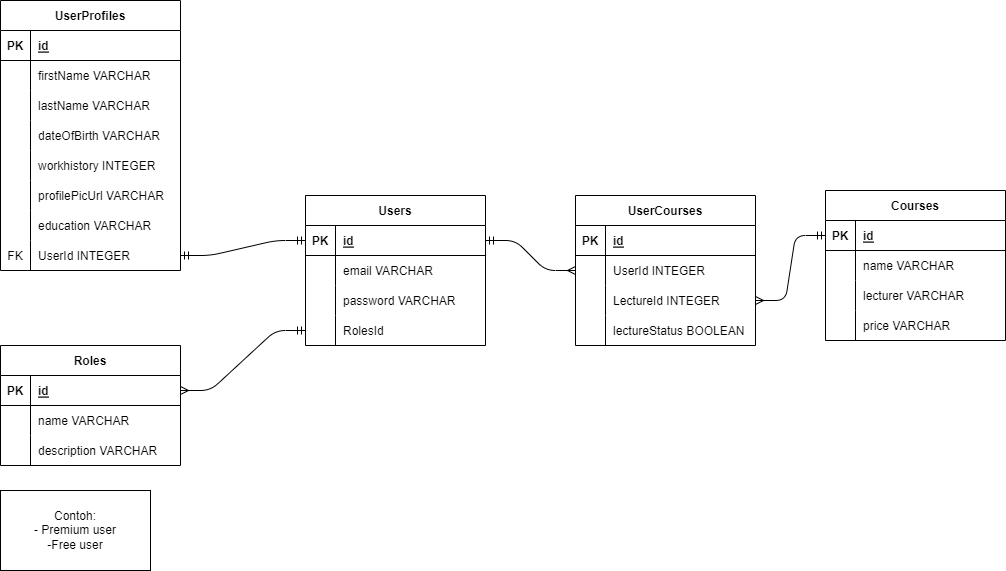

The diagram above was exported from draw.io. Its source (the exported page's mxGraphModel, read from the mxfile embedded in the PNG):
<mxGraphModel dx="2441" dy="847" grid="1" gridSize="10" guides="1" tooltips="1" connect="1" arrows="1" fold="1" page="1" pageScale="1" pageWidth="850" pageHeight="1100" background="#ffffff" math="0" shadow="0">
  <root>
    <mxCell id="0" />
    <mxCell id="1" parent="0" />
    <mxCell id="2" value="Users" style="shape=table;startSize=30;container=1;collapsible=1;childLayout=tableLayout;fixedRows=1;rowLines=0;fontStyle=1;align=center;resizeLast=1;" vertex="1" parent="1">
      <mxGeometry x="170" y="455" width="180" height="150" as="geometry" />
    </mxCell>
    <mxCell id="3" value="" style="shape=tableRow;horizontal=0;startSize=0;swimlaneHead=0;swimlaneBody=0;fillColor=none;collapsible=0;dropTarget=0;points=[[0,0.5],[1,0.5]];portConstraint=eastwest;top=0;left=0;right=0;bottom=1;" vertex="1" parent="2">
      <mxGeometry y="30" width="180" height="30" as="geometry" />
    </mxCell>
    <mxCell id="4" value="PK" style="shape=partialRectangle;connectable=0;fillColor=none;top=0;left=0;bottom=0;right=0;fontStyle=1;overflow=hidden;" vertex="1" parent="3">
      <mxGeometry width="30" height="30" as="geometry">
        <mxRectangle width="30" height="30" as="alternateBounds" />
      </mxGeometry>
    </mxCell>
    <mxCell id="5" value="id" style="shape=partialRectangle;connectable=0;fillColor=none;top=0;left=0;bottom=0;right=0;align=left;spacingLeft=6;fontStyle=5;overflow=hidden;" vertex="1" parent="3">
      <mxGeometry x="30" width="150" height="30" as="geometry">
        <mxRectangle width="150" height="30" as="alternateBounds" />
      </mxGeometry>
    </mxCell>
    <mxCell id="6" value="" style="shape=tableRow;horizontal=0;startSize=0;swimlaneHead=0;swimlaneBody=0;fillColor=none;collapsible=0;dropTarget=0;points=[[0,0.5],[1,0.5]];portConstraint=eastwest;top=0;left=0;right=0;bottom=0;" vertex="1" parent="2">
      <mxGeometry y="60" width="180" height="30" as="geometry" />
    </mxCell>
    <mxCell id="7" value="" style="shape=partialRectangle;connectable=0;fillColor=none;top=0;left=0;bottom=0;right=0;editable=1;overflow=hidden;" vertex="1" parent="6">
      <mxGeometry width="30" height="30" as="geometry">
        <mxRectangle width="30" height="30" as="alternateBounds" />
      </mxGeometry>
    </mxCell>
    <mxCell id="8" value="email VARCHAR" style="shape=partialRectangle;connectable=0;fillColor=none;top=0;left=0;bottom=0;right=0;align=left;spacingLeft=6;overflow=hidden;" vertex="1" parent="6">
      <mxGeometry x="30" width="150" height="30" as="geometry">
        <mxRectangle width="150" height="30" as="alternateBounds" />
      </mxGeometry>
    </mxCell>
    <mxCell id="9" value="" style="shape=tableRow;horizontal=0;startSize=0;swimlaneHead=0;swimlaneBody=0;fillColor=none;collapsible=0;dropTarget=0;points=[[0,0.5],[1,0.5]];portConstraint=eastwest;top=0;left=0;right=0;bottom=0;" vertex="1" parent="2">
      <mxGeometry y="90" width="180" height="30" as="geometry" />
    </mxCell>
    <mxCell id="10" value="" style="shape=partialRectangle;connectable=0;fillColor=none;top=0;left=0;bottom=0;right=0;editable=1;overflow=hidden;" vertex="1" parent="9">
      <mxGeometry width="30" height="30" as="geometry">
        <mxRectangle width="30" height="30" as="alternateBounds" />
      </mxGeometry>
    </mxCell>
    <mxCell id="11" value="password VARCHAR" style="shape=partialRectangle;connectable=0;fillColor=none;top=0;left=0;bottom=0;right=0;align=left;spacingLeft=6;overflow=hidden;" vertex="1" parent="9">
      <mxGeometry x="30" width="150" height="30" as="geometry">
        <mxRectangle width="150" height="30" as="alternateBounds" />
      </mxGeometry>
    </mxCell>
    <mxCell id="12" value="" style="shape=tableRow;horizontal=0;startSize=0;swimlaneHead=0;swimlaneBody=0;fillColor=none;collapsible=0;dropTarget=0;points=[[0,0.5],[1,0.5]];portConstraint=eastwest;top=0;left=0;right=0;bottom=0;" vertex="1" parent="2">
      <mxGeometry y="120" width="180" height="30" as="geometry" />
    </mxCell>
    <mxCell id="13" value="" style="shape=partialRectangle;connectable=0;fillColor=none;top=0;left=0;bottom=0;right=0;editable=1;overflow=hidden;" vertex="1" parent="12">
      <mxGeometry width="30" height="30" as="geometry">
        <mxRectangle width="30" height="30" as="alternateBounds" />
      </mxGeometry>
    </mxCell>
    <mxCell id="14" value="RolesId" style="shape=partialRectangle;connectable=0;fillColor=none;top=0;left=0;bottom=0;right=0;align=left;spacingLeft=6;overflow=hidden;" vertex="1" parent="12">
      <mxGeometry x="30" width="150" height="30" as="geometry">
        <mxRectangle width="150" height="30" as="alternateBounds" />
      </mxGeometry>
    </mxCell>
    <mxCell id="16" value="UserProfiles" style="shape=table;startSize=30;container=1;collapsible=1;childLayout=tableLayout;fixedRows=1;rowLines=0;fontStyle=1;align=center;resizeLast=1;" vertex="1" parent="1">
      <mxGeometry x="-135" y="260" width="180" height="270" as="geometry" />
    </mxCell>
    <mxCell id="17" value="" style="shape=tableRow;horizontal=0;startSize=0;swimlaneHead=0;swimlaneBody=0;fillColor=none;collapsible=0;dropTarget=0;points=[[0,0.5],[1,0.5]];portConstraint=eastwest;top=0;left=0;right=0;bottom=1;" vertex="1" parent="16">
      <mxGeometry y="30" width="180" height="30" as="geometry" />
    </mxCell>
    <mxCell id="18" value="PK" style="shape=partialRectangle;connectable=0;fillColor=none;top=0;left=0;bottom=0;right=0;fontStyle=1;overflow=hidden;" vertex="1" parent="17">
      <mxGeometry width="30" height="30" as="geometry">
        <mxRectangle width="30" height="30" as="alternateBounds" />
      </mxGeometry>
    </mxCell>
    <mxCell id="19" value="id" style="shape=partialRectangle;connectable=0;fillColor=none;top=0;left=0;bottom=0;right=0;align=left;spacingLeft=6;fontStyle=5;overflow=hidden;" vertex="1" parent="17">
      <mxGeometry x="30" width="150" height="30" as="geometry">
        <mxRectangle width="150" height="30" as="alternateBounds" />
      </mxGeometry>
    </mxCell>
    <mxCell id="20" value="" style="shape=tableRow;horizontal=0;startSize=0;swimlaneHead=0;swimlaneBody=0;fillColor=none;collapsible=0;dropTarget=0;points=[[0,0.5],[1,0.5]];portConstraint=eastwest;top=0;left=0;right=0;bottom=0;" vertex="1" parent="16">
      <mxGeometry y="60" width="180" height="30" as="geometry" />
    </mxCell>
    <mxCell id="21" value="" style="shape=partialRectangle;connectable=0;fillColor=none;top=0;left=0;bottom=0;right=0;editable=1;overflow=hidden;" vertex="1" parent="20">
      <mxGeometry width="30" height="30" as="geometry">
        <mxRectangle width="30" height="30" as="alternateBounds" />
      </mxGeometry>
    </mxCell>
    <mxCell id="22" value="firstName VARCHAR" style="shape=partialRectangle;connectable=0;fillColor=none;top=0;left=0;bottom=0;right=0;align=left;spacingLeft=6;overflow=hidden;" vertex="1" parent="20">
      <mxGeometry x="30" width="150" height="30" as="geometry">
        <mxRectangle width="150" height="30" as="alternateBounds" />
      </mxGeometry>
    </mxCell>
    <mxCell id="23" value="" style="shape=tableRow;horizontal=0;startSize=0;swimlaneHead=0;swimlaneBody=0;fillColor=none;collapsible=0;dropTarget=0;points=[[0,0.5],[1,0.5]];portConstraint=eastwest;top=0;left=0;right=0;bottom=0;" vertex="1" parent="16">
      <mxGeometry y="90" width="180" height="30" as="geometry" />
    </mxCell>
    <mxCell id="24" value="" style="shape=partialRectangle;connectable=0;fillColor=none;top=0;left=0;bottom=0;right=0;editable=1;overflow=hidden;" vertex="1" parent="23">
      <mxGeometry width="30" height="30" as="geometry">
        <mxRectangle width="30" height="30" as="alternateBounds" />
      </mxGeometry>
    </mxCell>
    <mxCell id="25" value="lastName VARCHAR" style="shape=partialRectangle;connectable=0;fillColor=none;top=0;left=0;bottom=0;right=0;align=left;spacingLeft=6;overflow=hidden;" vertex="1" parent="23">
      <mxGeometry x="30" width="150" height="30" as="geometry">
        <mxRectangle width="150" height="30" as="alternateBounds" />
      </mxGeometry>
    </mxCell>
    <mxCell id="26" value="" style="shape=tableRow;horizontal=0;startSize=0;swimlaneHead=0;swimlaneBody=0;fillColor=none;collapsible=0;dropTarget=0;points=[[0,0.5],[1,0.5]];portConstraint=eastwest;top=0;left=0;right=0;bottom=0;" vertex="1" parent="16">
      <mxGeometry y="120" width="180" height="30" as="geometry" />
    </mxCell>
    <mxCell id="27" value="" style="shape=partialRectangle;connectable=0;fillColor=none;top=0;left=0;bottom=0;right=0;editable=1;overflow=hidden;" vertex="1" parent="26">
      <mxGeometry width="30" height="30" as="geometry">
        <mxRectangle width="30" height="30" as="alternateBounds" />
      </mxGeometry>
    </mxCell>
    <mxCell id="28" value="dateOfBirth VARCHAR" style="shape=partialRectangle;connectable=0;fillColor=none;top=0;left=0;bottom=0;right=0;align=left;spacingLeft=6;overflow=hidden;" vertex="1" parent="26">
      <mxGeometry x="30" width="150" height="30" as="geometry">
        <mxRectangle width="150" height="30" as="alternateBounds" />
      </mxGeometry>
    </mxCell>
    <mxCell id="60" value="" style="shape=tableRow;horizontal=0;startSize=0;swimlaneHead=0;swimlaneBody=0;fillColor=none;collapsible=0;dropTarget=0;points=[[0,0.5],[1,0.5]];portConstraint=eastwest;top=0;left=0;right=0;bottom=0;" vertex="1" parent="16">
      <mxGeometry y="150" width="180" height="30" as="geometry" />
    </mxCell>
    <mxCell id="61" value="" style="shape=partialRectangle;connectable=0;fillColor=none;top=0;left=0;bottom=0;right=0;editable=1;overflow=hidden;" vertex="1" parent="60">
      <mxGeometry width="30" height="30" as="geometry">
        <mxRectangle width="30" height="30" as="alternateBounds" />
      </mxGeometry>
    </mxCell>
    <mxCell id="62" value="workhistory INTEGER" style="shape=partialRectangle;connectable=0;fillColor=none;top=0;left=0;bottom=0;right=0;align=left;spacingLeft=6;overflow=hidden;" vertex="1" parent="60">
      <mxGeometry x="30" width="150" height="30" as="geometry">
        <mxRectangle width="150" height="30" as="alternateBounds" />
      </mxGeometry>
    </mxCell>
    <mxCell id="63" value="" style="shape=tableRow;horizontal=0;startSize=0;swimlaneHead=0;swimlaneBody=0;fillColor=none;collapsible=0;dropTarget=0;points=[[0,0.5],[1,0.5]];portConstraint=eastwest;top=0;left=0;right=0;bottom=0;" vertex="1" parent="16">
      <mxGeometry y="180" width="180" height="30" as="geometry" />
    </mxCell>
    <mxCell id="64" value="" style="shape=partialRectangle;connectable=0;fillColor=none;top=0;left=0;bottom=0;right=0;editable=1;overflow=hidden;" vertex="1" parent="63">
      <mxGeometry width="30" height="30" as="geometry">
        <mxRectangle width="30" height="30" as="alternateBounds" />
      </mxGeometry>
    </mxCell>
    <mxCell id="65" value="profilePicUrl VARCHAR" style="shape=partialRectangle;connectable=0;fillColor=none;top=0;left=0;bottom=0;right=0;align=left;spacingLeft=6;overflow=hidden;" vertex="1" parent="63">
      <mxGeometry x="30" width="150" height="30" as="geometry">
        <mxRectangle width="150" height="30" as="alternateBounds" />
      </mxGeometry>
    </mxCell>
    <mxCell id="66" value="" style="shape=tableRow;horizontal=0;startSize=0;swimlaneHead=0;swimlaneBody=0;fillColor=none;collapsible=0;dropTarget=0;points=[[0,0.5],[1,0.5]];portConstraint=eastwest;top=0;left=0;right=0;bottom=0;" vertex="1" parent="16">
      <mxGeometry y="210" width="180" height="30" as="geometry" />
    </mxCell>
    <mxCell id="67" value="" style="shape=partialRectangle;connectable=0;fillColor=none;top=0;left=0;bottom=0;right=0;editable=1;overflow=hidden;" vertex="1" parent="66">
      <mxGeometry width="30" height="30" as="geometry">
        <mxRectangle width="30" height="30" as="alternateBounds" />
      </mxGeometry>
    </mxCell>
    <mxCell id="68" value="education VARCHAR" style="shape=partialRectangle;connectable=0;fillColor=none;top=0;left=0;bottom=0;right=0;align=left;spacingLeft=6;overflow=hidden;" vertex="1" parent="66">
      <mxGeometry x="30" width="150" height="30" as="geometry">
        <mxRectangle width="150" height="30" as="alternateBounds" />
      </mxGeometry>
    </mxCell>
    <mxCell id="69" value="" style="shape=tableRow;horizontal=0;startSize=0;swimlaneHead=0;swimlaneBody=0;fillColor=none;collapsible=0;dropTarget=0;points=[[0,0.5],[1,0.5]];portConstraint=eastwest;top=0;left=0;right=0;bottom=0;" vertex="1" parent="16">
      <mxGeometry y="240" width="180" height="30" as="geometry" />
    </mxCell>
    <mxCell id="70" value="FK" style="shape=partialRectangle;connectable=0;fillColor=none;top=0;left=0;bottom=0;right=0;editable=1;overflow=hidden;" vertex="1" parent="69">
      <mxGeometry width="30" height="30" as="geometry">
        <mxRectangle width="30" height="30" as="alternateBounds" />
      </mxGeometry>
    </mxCell>
    <mxCell id="71" value="UserId INTEGER" style="shape=partialRectangle;connectable=0;fillColor=none;top=0;left=0;bottom=0;right=0;align=left;spacingLeft=6;overflow=hidden;" vertex="1" parent="69">
      <mxGeometry x="30" width="150" height="30" as="geometry">
        <mxRectangle width="150" height="30" as="alternateBounds" />
      </mxGeometry>
    </mxCell>
    <mxCell id="32" value="Courses" style="shape=table;startSize=30;container=1;collapsible=1;childLayout=tableLayout;fixedRows=1;rowLines=0;fontStyle=1;align=center;resizeLast=1;" vertex="1" parent="1">
      <mxGeometry x="690" y="450" width="180" height="150" as="geometry" />
    </mxCell>
    <mxCell id="33" value="" style="shape=tableRow;horizontal=0;startSize=0;swimlaneHead=0;swimlaneBody=0;fillColor=none;collapsible=0;dropTarget=0;points=[[0,0.5],[1,0.5]];portConstraint=eastwest;top=0;left=0;right=0;bottom=1;" vertex="1" parent="32">
      <mxGeometry y="30" width="180" height="30" as="geometry" />
    </mxCell>
    <mxCell id="34" value="PK" style="shape=partialRectangle;connectable=0;fillColor=none;top=0;left=0;bottom=0;right=0;fontStyle=1;overflow=hidden;" vertex="1" parent="33">
      <mxGeometry width="30" height="30" as="geometry">
        <mxRectangle width="30" height="30" as="alternateBounds" />
      </mxGeometry>
    </mxCell>
    <mxCell id="35" value="id" style="shape=partialRectangle;connectable=0;fillColor=none;top=0;left=0;bottom=0;right=0;align=left;spacingLeft=6;fontStyle=5;overflow=hidden;" vertex="1" parent="33">
      <mxGeometry x="30" width="150" height="30" as="geometry">
        <mxRectangle width="150" height="30" as="alternateBounds" />
      </mxGeometry>
    </mxCell>
    <mxCell id="36" value="" style="shape=tableRow;horizontal=0;startSize=0;swimlaneHead=0;swimlaneBody=0;fillColor=none;collapsible=0;dropTarget=0;points=[[0,0.5],[1,0.5]];portConstraint=eastwest;top=0;left=0;right=0;bottom=0;" vertex="1" parent="32">
      <mxGeometry y="60" width="180" height="30" as="geometry" />
    </mxCell>
    <mxCell id="37" value="" style="shape=partialRectangle;connectable=0;fillColor=none;top=0;left=0;bottom=0;right=0;editable=1;overflow=hidden;" vertex="1" parent="36">
      <mxGeometry width="30" height="30" as="geometry">
        <mxRectangle width="30" height="30" as="alternateBounds" />
      </mxGeometry>
    </mxCell>
    <mxCell id="38" value="name VARCHAR" style="shape=partialRectangle;connectable=0;fillColor=none;top=0;left=0;bottom=0;right=0;align=left;spacingLeft=6;overflow=hidden;" vertex="1" parent="36">
      <mxGeometry x="30" width="150" height="30" as="geometry">
        <mxRectangle width="150" height="30" as="alternateBounds" />
      </mxGeometry>
    </mxCell>
    <mxCell id="39" value="" style="shape=tableRow;horizontal=0;startSize=0;swimlaneHead=0;swimlaneBody=0;fillColor=none;collapsible=0;dropTarget=0;points=[[0,0.5],[1,0.5]];portConstraint=eastwest;top=0;left=0;right=0;bottom=0;" vertex="1" parent="32">
      <mxGeometry y="90" width="180" height="30" as="geometry" />
    </mxCell>
    <mxCell id="40" value="" style="shape=partialRectangle;connectable=0;fillColor=none;top=0;left=0;bottom=0;right=0;editable=1;overflow=hidden;" vertex="1" parent="39">
      <mxGeometry width="30" height="30" as="geometry">
        <mxRectangle width="30" height="30" as="alternateBounds" />
      </mxGeometry>
    </mxCell>
    <mxCell id="41" value="lecturer VARCHAR" style="shape=partialRectangle;connectable=0;fillColor=none;top=0;left=0;bottom=0;right=0;align=left;spacingLeft=6;overflow=hidden;" vertex="1" parent="39">
      <mxGeometry x="30" width="150" height="30" as="geometry">
        <mxRectangle width="150" height="30" as="alternateBounds" />
      </mxGeometry>
    </mxCell>
    <mxCell id="94" value="" style="shape=tableRow;horizontal=0;startSize=0;swimlaneHead=0;swimlaneBody=0;fillColor=none;collapsible=0;dropTarget=0;points=[[0,0.5],[1,0.5]];portConstraint=eastwest;top=0;left=0;right=0;bottom=0;" vertex="1" parent="32">
      <mxGeometry y="120" width="180" height="30" as="geometry" />
    </mxCell>
    <mxCell id="95" value="" style="shape=partialRectangle;connectable=0;fillColor=none;top=0;left=0;bottom=0;right=0;editable=1;overflow=hidden;" vertex="1" parent="94">
      <mxGeometry width="30" height="30" as="geometry">
        <mxRectangle width="30" height="30" as="alternateBounds" />
      </mxGeometry>
    </mxCell>
    <mxCell id="96" value="price VARCHAR" style="shape=partialRectangle;connectable=0;fillColor=none;top=0;left=0;bottom=0;right=0;align=left;spacingLeft=6;overflow=hidden;" vertex="1" parent="94">
      <mxGeometry x="30" width="150" height="30" as="geometry">
        <mxRectangle width="150" height="30" as="alternateBounds" />
      </mxGeometry>
    </mxCell>
    <mxCell id="45" value="UserCourses" style="shape=table;startSize=30;container=1;collapsible=1;childLayout=tableLayout;fixedRows=1;rowLines=0;fontStyle=1;align=center;resizeLast=1;" vertex="1" parent="1">
      <mxGeometry x="440" y="455" width="180" height="150" as="geometry" />
    </mxCell>
    <mxCell id="46" value="" style="shape=tableRow;horizontal=0;startSize=0;swimlaneHead=0;swimlaneBody=0;fillColor=none;collapsible=0;dropTarget=0;points=[[0,0.5],[1,0.5]];portConstraint=eastwest;top=0;left=0;right=0;bottom=1;" vertex="1" parent="45">
      <mxGeometry y="30" width="180" height="30" as="geometry" />
    </mxCell>
    <mxCell id="47" value="PK" style="shape=partialRectangle;connectable=0;fillColor=none;top=0;left=0;bottom=0;right=0;fontStyle=1;overflow=hidden;" vertex="1" parent="46">
      <mxGeometry width="30" height="30" as="geometry">
        <mxRectangle width="30" height="30" as="alternateBounds" />
      </mxGeometry>
    </mxCell>
    <mxCell id="48" value="id" style="shape=partialRectangle;connectable=0;fillColor=none;top=0;left=0;bottom=0;right=0;align=left;spacingLeft=6;fontStyle=5;overflow=hidden;" vertex="1" parent="46">
      <mxGeometry x="30" width="150" height="30" as="geometry">
        <mxRectangle width="150" height="30" as="alternateBounds" />
      </mxGeometry>
    </mxCell>
    <mxCell id="49" value="" style="shape=tableRow;horizontal=0;startSize=0;swimlaneHead=0;swimlaneBody=0;fillColor=none;collapsible=0;dropTarget=0;points=[[0,0.5],[1,0.5]];portConstraint=eastwest;top=0;left=0;right=0;bottom=0;" vertex="1" parent="45">
      <mxGeometry y="60" width="180" height="30" as="geometry" />
    </mxCell>
    <mxCell id="50" value="" style="shape=partialRectangle;connectable=0;fillColor=none;top=0;left=0;bottom=0;right=0;editable=1;overflow=hidden;" vertex="1" parent="49">
      <mxGeometry width="30" height="30" as="geometry">
        <mxRectangle width="30" height="30" as="alternateBounds" />
      </mxGeometry>
    </mxCell>
    <mxCell id="51" value="UserId INTEGER" style="shape=partialRectangle;connectable=0;fillColor=none;top=0;left=0;bottom=0;right=0;align=left;spacingLeft=6;overflow=hidden;" vertex="1" parent="49">
      <mxGeometry x="30" width="150" height="30" as="geometry">
        <mxRectangle width="150" height="30" as="alternateBounds" />
      </mxGeometry>
    </mxCell>
    <mxCell id="52" value="" style="shape=tableRow;horizontal=0;startSize=0;swimlaneHead=0;swimlaneBody=0;fillColor=none;collapsible=0;dropTarget=0;points=[[0,0.5],[1,0.5]];portConstraint=eastwest;top=0;left=0;right=0;bottom=0;" vertex="1" parent="45">
      <mxGeometry y="90" width="180" height="30" as="geometry" />
    </mxCell>
    <mxCell id="53" value="" style="shape=partialRectangle;connectable=0;fillColor=none;top=0;left=0;bottom=0;right=0;editable=1;overflow=hidden;" vertex="1" parent="52">
      <mxGeometry width="30" height="30" as="geometry">
        <mxRectangle width="30" height="30" as="alternateBounds" />
      </mxGeometry>
    </mxCell>
    <mxCell id="54" value="LectureId INTEGER" style="shape=partialRectangle;connectable=0;fillColor=none;top=0;left=0;bottom=0;right=0;align=left;spacingLeft=6;overflow=hidden;" vertex="1" parent="52">
      <mxGeometry x="30" width="150" height="30" as="geometry">
        <mxRectangle width="150" height="30" as="alternateBounds" />
      </mxGeometry>
    </mxCell>
    <mxCell id="91" value="" style="shape=tableRow;horizontal=0;startSize=0;swimlaneHead=0;swimlaneBody=0;fillColor=none;collapsible=0;dropTarget=0;points=[[0,0.5],[1,0.5]];portConstraint=eastwest;top=0;left=0;right=0;bottom=0;" vertex="1" parent="45">
      <mxGeometry y="120" width="180" height="30" as="geometry" />
    </mxCell>
    <mxCell id="92" value="" style="shape=partialRectangle;connectable=0;fillColor=none;top=0;left=0;bottom=0;right=0;editable=1;overflow=hidden;" vertex="1" parent="91">
      <mxGeometry width="30" height="30" as="geometry">
        <mxRectangle width="30" height="30" as="alternateBounds" />
      </mxGeometry>
    </mxCell>
    <mxCell id="93" value="lectureStatus BOOLEAN" style="shape=partialRectangle;connectable=0;fillColor=none;top=0;left=0;bottom=0;right=0;align=left;spacingLeft=6;overflow=hidden;" vertex="1" parent="91">
      <mxGeometry x="30" width="150" height="30" as="geometry">
        <mxRectangle width="150" height="30" as="alternateBounds" />
      </mxGeometry>
    </mxCell>
    <mxCell id="58" value="" style="edgeStyle=entityRelationEdgeStyle;fontSize=12;html=1;endArrow=ERmandOne;startArrow=ERmany;startFill=0;entryX=0;entryY=0.5;entryDx=0;entryDy=0;exitX=1;exitY=0.5;exitDx=0;exitDy=0;" edge="1" parent="1" source="52" target="33">
      <mxGeometry width="100" height="100" relative="1" as="geometry">
        <mxPoint x="480" y="810" as="sourcePoint" />
        <mxPoint x="580" y="710" as="targetPoint" />
      </mxGeometry>
    </mxCell>
    <mxCell id="59" value="" style="edgeStyle=entityRelationEdgeStyle;fontSize=12;html=1;endArrow=ERmandOne;startArrow=ERmany;startFill=0;entryX=1;entryY=0.5;entryDx=0;entryDy=0;exitX=0;exitY=0.5;exitDx=0;exitDy=0;" edge="1" parent="1" source="49" target="3">
      <mxGeometry width="100" height="100" relative="1" as="geometry">
        <mxPoint x="360" y="675" as="sourcePoint" />
        <mxPoint x="440" y="600" as="targetPoint" />
      </mxGeometry>
    </mxCell>
    <mxCell id="72" value="" style="edgeStyle=entityRelationEdgeStyle;fontSize=12;html=1;endArrow=ERmandOne;startArrow=ERmandOne;" edge="1" parent="1" source="69" target="3">
      <mxGeometry width="100" height="100" relative="1" as="geometry">
        <mxPoint x="80" y="820" as="sourcePoint" />
        <mxPoint x="180" y="720" as="targetPoint" />
      </mxGeometry>
    </mxCell>
    <mxCell id="73" value="Roles" style="shape=table;startSize=30;container=1;collapsible=1;childLayout=tableLayout;fixedRows=1;rowLines=0;fontStyle=1;align=center;resizeLast=1;" vertex="1" parent="1">
      <mxGeometry x="-135" y="605" width="180" height="120" as="geometry" />
    </mxCell>
    <mxCell id="74" value="" style="shape=tableRow;horizontal=0;startSize=0;swimlaneHead=0;swimlaneBody=0;fillColor=none;collapsible=0;dropTarget=0;points=[[0,0.5],[1,0.5]];portConstraint=eastwest;top=0;left=0;right=0;bottom=1;" vertex="1" parent="73">
      <mxGeometry y="30" width="180" height="30" as="geometry" />
    </mxCell>
    <mxCell id="75" value="PK" style="shape=partialRectangle;connectable=0;fillColor=none;top=0;left=0;bottom=0;right=0;fontStyle=1;overflow=hidden;" vertex="1" parent="74">
      <mxGeometry width="30" height="30" as="geometry">
        <mxRectangle width="30" height="30" as="alternateBounds" />
      </mxGeometry>
    </mxCell>
    <mxCell id="76" value="id" style="shape=partialRectangle;connectable=0;fillColor=none;top=0;left=0;bottom=0;right=0;align=left;spacingLeft=6;fontStyle=5;overflow=hidden;" vertex="1" parent="74">
      <mxGeometry x="30" width="150" height="30" as="geometry">
        <mxRectangle width="150" height="30" as="alternateBounds" />
      </mxGeometry>
    </mxCell>
    <mxCell id="77" value="" style="shape=tableRow;horizontal=0;startSize=0;swimlaneHead=0;swimlaneBody=0;fillColor=none;collapsible=0;dropTarget=0;points=[[0,0.5],[1,0.5]];portConstraint=eastwest;top=0;left=0;right=0;bottom=0;" vertex="1" parent="73">
      <mxGeometry y="60" width="180" height="30" as="geometry" />
    </mxCell>
    <mxCell id="78" value="" style="shape=partialRectangle;connectable=0;fillColor=none;top=0;left=0;bottom=0;right=0;editable=1;overflow=hidden;" vertex="1" parent="77">
      <mxGeometry width="30" height="30" as="geometry">
        <mxRectangle width="30" height="30" as="alternateBounds" />
      </mxGeometry>
    </mxCell>
    <mxCell id="79" value="name VARCHAR" style="shape=partialRectangle;connectable=0;fillColor=none;top=0;left=0;bottom=0;right=0;align=left;spacingLeft=6;overflow=hidden;" vertex="1" parent="77">
      <mxGeometry x="30" width="150" height="30" as="geometry">
        <mxRectangle width="150" height="30" as="alternateBounds" />
      </mxGeometry>
    </mxCell>
    <mxCell id="80" value="" style="shape=tableRow;horizontal=0;startSize=0;swimlaneHead=0;swimlaneBody=0;fillColor=none;collapsible=0;dropTarget=0;points=[[0,0.5],[1,0.5]];portConstraint=eastwest;top=0;left=0;right=0;bottom=0;" vertex="1" parent="73">
      <mxGeometry y="90" width="180" height="30" as="geometry" />
    </mxCell>
    <mxCell id="81" value="" style="shape=partialRectangle;connectable=0;fillColor=none;top=0;left=0;bottom=0;right=0;editable=1;overflow=hidden;" vertex="1" parent="80">
      <mxGeometry width="30" height="30" as="geometry">
        <mxRectangle width="30" height="30" as="alternateBounds" />
      </mxGeometry>
    </mxCell>
    <mxCell id="82" value="description VARCHAR" style="shape=partialRectangle;connectable=0;fillColor=none;top=0;left=0;bottom=0;right=0;align=left;spacingLeft=6;overflow=hidden;" vertex="1" parent="80">
      <mxGeometry x="30" width="150" height="30" as="geometry">
        <mxRectangle width="150" height="30" as="alternateBounds" />
      </mxGeometry>
    </mxCell>
    <mxCell id="89" value="" style="edgeStyle=entityRelationEdgeStyle;fontSize=12;html=1;endArrow=ERmandOne;startArrow=ERmany;startFill=0;entryX=0;entryY=0.5;entryDx=0;entryDy=0;exitX=1;exitY=0.5;exitDx=0;exitDy=0;" edge="1" parent="1" source="74" target="12">
      <mxGeometry width="100" height="100" relative="1" as="geometry">
        <mxPoint x="100" y="670" as="sourcePoint" />
        <mxPoint x="70" y="660" as="targetPoint" />
      </mxGeometry>
    </mxCell>
    <mxCell id="90" value="Contoh:&lt;br&gt;- Premium user&lt;br&gt;-Free user" style="whiteSpace=wrap;html=1;align=center;" vertex="1" parent="1">
      <mxGeometry x="-135" y="750" width="150" height="80" as="geometry" />
    </mxCell>
  </root>
</mxGraphModel>